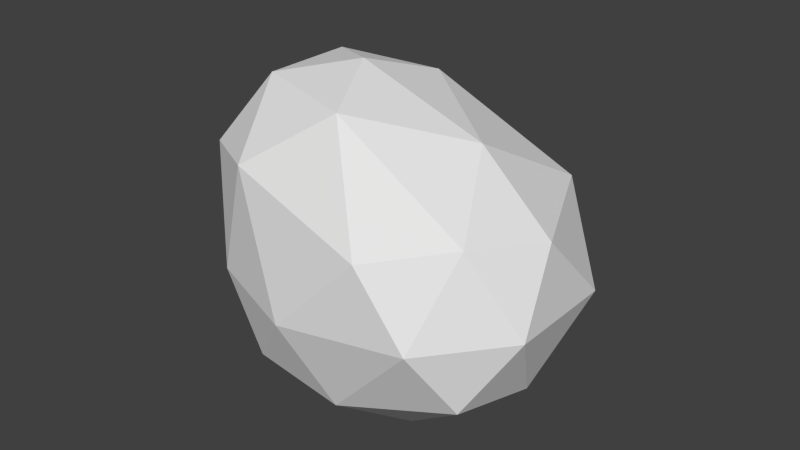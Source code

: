 # Source: Asteroid-4.blend  (saved by Blender 2.74.0; exported with 4.5.12 LTS)
import bpy
from mathutils import Matrix  # noqa: F401  (used for matrix-valued properties, if any)

bpy.ops.wm.read_factory_settings(use_empty=True)
scene = bpy.context.scene
scene.name = 'Scene'

# ---- collections
col_collection_1 = bpy.data.collections.new('Collection 1'); scene.collection.children.link(col_collection_1)

# ---- world
world_world = bpy.data.worlds.new('World'); scene.world = world_world
world_world.color = (0.05088, 0.05088, 0.05088)
world_world.use_sun_shadow = False
world_world.sun_shadow_jitter_overblur = 0.0
world_world.cycles.sampling_method = 'MANUAL'
world_world.cycles.sample_map_resolution = 256

# ---- meshes
me_icosphere_003 = bpy.data.meshes.new('Icosphere.003')
me_icosphere_003.from_pydata([(-0.02658, 0.07931, -1.026), (1.103, -0.704, -0.3527), (-0.2504, -0.8695, -0.4513), (-1.202, 0.1892, -0.4887), (-0.4859, 1.224, -0.5867), (0.807, 0.6836, -0.4868), (0.637, -1.016, 0.5448), (-0.9263, -0.5008, 0.6541), (-1.136, 0.7643, 0.5526), (0.2994, 1.056, 0.3975), (1.306, -0.1833, 0.5664), (-0.1682, 0.0, 1.22), (-0.1365, -0.5189, -0.8547), (0.5212, -0.3786, -0.8657), (0.3587, -0.8786, -0.5407), (1.193, -0.1583, -0.436), (0.5047, 0.4545, -0.8877), (-0.7757, 0.1806, -0.9472), (-0.6888, -0.4996, -0.526), (-0.3327, 0.8313, -0.9714), (-1.01, 0.7326, -0.65), (0.3326, 1.024, -0.5688), (1.381, -0.5058, 0.1163), (1.324, 0.3071, 0.05587), (0.08996, -1.065, -0.01408), (0.9505, -0.9815, 0.0876), (-1.359, -0.1286, 0.1103), (-0.5878, -0.809, 0.0), (-0.8549, 1.21, -0.1582), (-1.431, 0.5416, 0.08242), (0.6575, 1.024, -0.04309), (-0.1718, 1.389, -0.1363), (1.094, -0.679, 0.6459), (-0.4208, -0.809, 0.7324), (-1.288, 0.171, 0.6973), (-0.5502, 1.136, 0.5688), (0.9407, 0.5974, 0.5757), (0.1042, -0.5358, 1.1), (0.7703, -0.08824, 0.9557), (-0.6262, -0.309, 1.114), (-0.6262, 0.309, 1.114), (0.004545, 0.5, 1.057)], [], [(0, 13, 12), (1, 13, 15), (0, 12, 17), (0, 17, 19), (0, 19, 16), (1, 15, 22), (2, 14, 24), (3, 18, 26), (4, 20, 28), (5, 21, 30), (1, 22, 25), (2, 24, 27), (3, 26, 29), (4, 28, 31), (5, 30, 23), (6, 32, 37), (7, 33, 39), (8, 34, 40), (9, 35, 41), (10, 36, 38), (38, 41, 11), (38, 36, 41), (36, 9, 41), (41, 40, 11), (41, 35, 40), (35, 8, 40), (40, 39, 11), (40, 34, 39), (34, 7, 39), (39, 37, 11), (39, 33, 37), (33, 6, 37), (37, 38, 11), (37, 32, 38), (32, 10, 38), (23, 36, 10), (23, 30, 36), (30, 9, 36), (31, 35, 9), (31, 28, 35), (28, 8, 35), (29, 34, 8), (29, 26, 34), (26, 7, 34), (27, 33, 7), (27, 24, 33), (24, 6, 33), (25, 32, 6), (25, 22, 32), (22, 10, 32), (30, 31, 9), (30, 21, 31), (21, 4, 31), (28, 29, 8), (28, 20, 29), (20, 3, 29), (26, 27, 7), (26, 18, 27), (18, 2, 27), (24, 25, 6), (24, 14, 25), (14, 1, 25), (22, 23, 10), (22, 15, 23), (15, 5, 23), (16, 21, 5), (16, 19, 21), (19, 4, 21), (19, 20, 4), (19, 17, 20), (17, 3, 20), (17, 18, 3), (17, 12, 18), (12, 2, 18), (15, 16, 5), (15, 13, 16), (13, 0, 16), (12, 14, 2), (12, 13, 14), (13, 1, 14)])
me_icosphere_003.use_remesh_preserve_volume = False
me_icosphere_003.use_remesh_preserve_attributes = False
me_icosphere_003.use_mirror_vertex_groups = False
me_icosphere_003.update()

# ---- objects
ob_icosphere = bpy.data.objects.new('Icosphere', me_icosphere_003)

# ---- transforms, parenting, visibility, modifiers, constraints
ob_icosphere.location = (0.0, 0.0, 0.0)
ob_icosphere.lineart.crease_threshold = 0.0

# ---- collection membership
col_collection_1.objects.link(ob_icosphere)

# ---- scene / render settings (as saved in the file)
scene.frame_start = 1; scene.frame_end = 250; scene.frame_set(1)
scene.render.engine = 'BLENDER_EEVEE_NEXT'
scene.render.resolution_percentage = 50
scene.render.dither_intensity = 0.0
scene.cycles.use_denoising = False
scene.cycles.samples = 10
scene.cycles.sampling_pattern = 'TABULATED_SOBOL'
scene.cycles.light_sampling_threshold = 0.0
scene.cycles.use_adaptive_sampling = False
scene.cycles.use_light_tree = False
scene.cycles.blur_glossy = 0.0
scene.cycles.pixel_filter_type = 'GAUSSIAN'
scene.cycles.sample_clamp_indirect = 0.0
scene.view_settings.view_transform = 'Standard'
bpy.context.view_layer.update()

# ---- added for rendering (the .blend has no active camera and no usable light): camera, sun
cam_auto = bpy.data.cameras.new('AutoCamera')
cam_auto.lens = 50.0
cam_auto.sensor_width = 36.0
cam_auto.clip_end = 1000.0
ob_auto_camera = bpy.data.objects.new('AutoCamera', cam_auto)
scene.collection.objects.link(ob_auto_camera)
ob_auto_camera.location = (4.00593, -4.67499, 3.32157)
ob_auto_camera.rotation_euler = (1.09748, -7.21219e-08, 0.694738)
scene.camera = ob_auto_camera
light_auto_sun = bpy.data.lights.new('AutoSun', 'SUN')
light_auto_sun.energy = 3.0
light_auto_sun.angle = 0.0523599
ob_auto_sun = bpy.data.objects.new('AutoSun', light_auto_sun)
scene.collection.objects.link(ob_auto_sun)
ob_auto_sun.rotation_euler = (0.872665, 0.174533, 0.523599)
bpy.context.view_layer.update()
